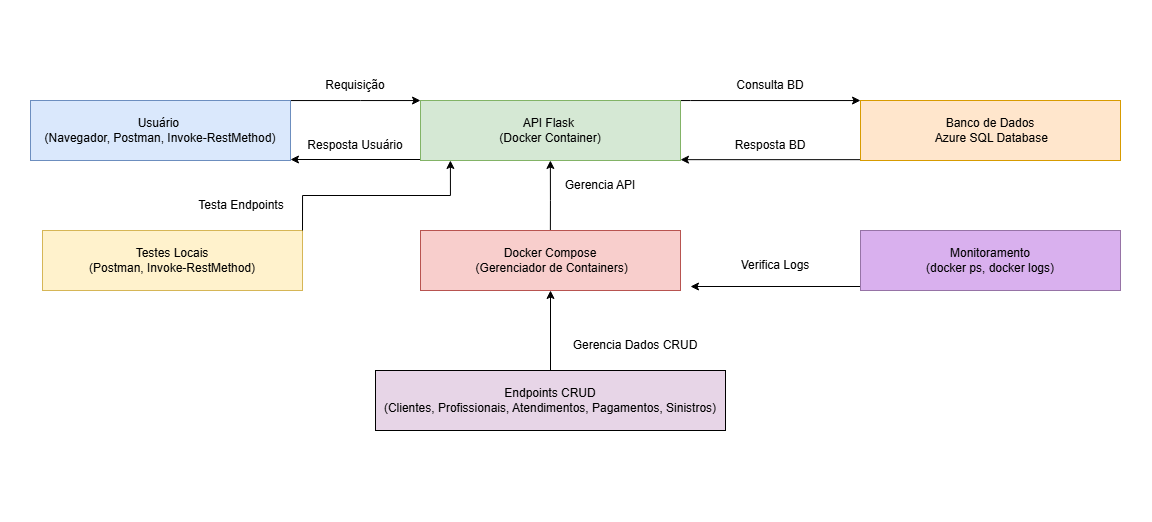

The diagram above was exported from draw.io. Its source (the exported page's mxGraphModel, read from the mxfile embedded in the PNG):
<mxGraphModel dx="1235" dy="695" grid="1" gridSize="10" guides="1" tooltips="1" connect="1" arrows="1" fold="1" page="1" pageScale="1" pageWidth="827" pageHeight="1169" math="0" shadow="0">
  <root>
    <mxCell id="0" />
    <mxCell id="1" parent="0" />
    <mxCell id="NvBxyGILuKDoCUPz3e0r-30" value="" style="rounded=0;whiteSpace=wrap;html=1;strokeColor=#ffffff;" vertex="1" parent="1">
      <mxGeometry x="160" y="100" width="1150" height="520" as="geometry" />
    </mxCell>
    <mxCell id="NvBxyGILuKDoCUPz3e0r-10" value="" style="edgeStyle=orthogonalEdgeStyle;rounded=0;orthogonalLoop=1;jettySize=auto;html=1;" edge="1" parent="1" source="NvBxyGILuKDoCUPz3e0r-1" target="NvBxyGILuKDoCUPz3e0r-3">
      <mxGeometry relative="1" as="geometry">
        <Array as="points">
          <mxPoint x="520" y="200" />
          <mxPoint x="520" y="200" />
        </Array>
      </mxGeometry>
    </mxCell>
    <mxCell id="NvBxyGILuKDoCUPz3e0r-1" value="Usuário&amp;nbsp;&lt;div&gt;(Navegador, Postman, Invoke-RestMethod)&lt;/div&gt;" style="rounded=0;whiteSpace=wrap;html=1;fillColor=#dae8fc;strokeColor=#6c8ebf;" vertex="1" parent="1">
      <mxGeometry x="190" y="200" width="260" height="60" as="geometry" />
    </mxCell>
    <mxCell id="NvBxyGILuKDoCUPz3e0r-12" value="" style="edgeStyle=orthogonalEdgeStyle;rounded=0;orthogonalLoop=1;jettySize=auto;html=1;" edge="1" parent="1" source="NvBxyGILuKDoCUPz3e0r-3" target="NvBxyGILuKDoCUPz3e0r-5">
      <mxGeometry relative="1" as="geometry">
        <Array as="points">
          <mxPoint x="850" y="200" />
          <mxPoint x="850" y="200" />
        </Array>
      </mxGeometry>
    </mxCell>
    <mxCell id="NvBxyGILuKDoCUPz3e0r-19" style="edgeStyle=orthogonalEdgeStyle;rounded=0;orthogonalLoop=1;jettySize=auto;html=1;entryX=1;entryY=0.5;entryDx=0;entryDy=0;" edge="1" parent="1">
      <mxGeometry relative="1" as="geometry">
        <mxPoint x="580" y="259" as="sourcePoint" />
        <mxPoint x="450" y="259" as="targetPoint" />
      </mxGeometry>
    </mxCell>
    <mxCell id="NvBxyGILuKDoCUPz3e0r-3" value="API Flask&amp;nbsp;&lt;div&gt;(Docker Container)&lt;/div&gt;" style="rounded=0;whiteSpace=wrap;html=1;fillColor=#d5e8d4;strokeColor=#82b366;" vertex="1" parent="1">
      <mxGeometry x="580" y="200" width="260" height="60" as="geometry" />
    </mxCell>
    <mxCell id="NvBxyGILuKDoCUPz3e0r-15" style="edgeStyle=orthogonalEdgeStyle;rounded=0;orthogonalLoop=1;jettySize=auto;html=1;entryX=1;entryY=0.5;entryDx=0;entryDy=0;" edge="1" parent="1">
      <mxGeometry relative="1" as="geometry">
        <mxPoint x="1020" y="259.17" as="sourcePoint" />
        <mxPoint x="840" y="259.17" as="targetPoint" />
      </mxGeometry>
    </mxCell>
    <mxCell id="NvBxyGILuKDoCUPz3e0r-5" value="Banco de Dados&lt;br&gt;&amp;nbsp;Azure SQL Database" style="rounded=0;whiteSpace=wrap;html=1;fillColor=#ffe6cc;strokeColor=#d79b00;" vertex="1" parent="1">
      <mxGeometry x="1020" y="200" width="260" height="60" as="geometry" />
    </mxCell>
    <mxCell id="NvBxyGILuKDoCUPz3e0r-6" value="Testes Locais &lt;br&gt;(Postman, Invoke-RestMethod)" style="rounded=0;whiteSpace=wrap;html=1;fillColor=#fff2cc;strokeColor=#d6b656;" vertex="1" parent="1">
      <mxGeometry x="202" y="330" width="260" height="60" as="geometry" />
    </mxCell>
    <mxCell id="NvBxyGILuKDoCUPz3e0r-21" value="" style="edgeStyle=orthogonalEdgeStyle;rounded=0;orthogonalLoop=1;jettySize=auto;html=1;" edge="1" parent="1">
      <mxGeometry relative="1" as="geometry">
        <mxPoint x="709.88" y="330" as="sourcePoint" />
        <mxPoint x="709.88" y="260" as="targetPoint" />
        <Array as="points">
          <mxPoint x="709.88" y="300" />
          <mxPoint x="709.88" y="300" />
        </Array>
      </mxGeometry>
    </mxCell>
    <mxCell id="NvBxyGILuKDoCUPz3e0r-7" value="Docker Compose&lt;br&gt;&amp;nbsp;(Gerenciador de Containers)" style="rounded=0;whiteSpace=wrap;html=1;fillColor=#f8cecc;strokeColor=#b85450;" vertex="1" parent="1">
      <mxGeometry x="580" y="330" width="260" height="60" as="geometry" />
    </mxCell>
    <mxCell id="NvBxyGILuKDoCUPz3e0r-23" style="edgeStyle=orthogonalEdgeStyle;rounded=0;orthogonalLoop=1;jettySize=auto;html=1;" edge="1" parent="1">
      <mxGeometry relative="1" as="geometry">
        <mxPoint x="850" y="386" as="targetPoint" />
        <mxPoint x="1020" y="386" as="sourcePoint" />
      </mxGeometry>
    </mxCell>
    <mxCell id="NvBxyGILuKDoCUPz3e0r-8" value="Monitoramento &lt;br&gt;(docker ps, docker logs)" style="rounded=0;whiteSpace=wrap;html=1;fillColor=#d9b0ee;strokeColor=#9673a6;" vertex="1" parent="1">
      <mxGeometry x="1020" y="330" width="260" height="60" as="geometry" />
    </mxCell>
    <mxCell id="NvBxyGILuKDoCUPz3e0r-27" value="" style="edgeStyle=orthogonalEdgeStyle;rounded=0;orthogonalLoop=1;jettySize=auto;html=1;" edge="1" parent="1" source="NvBxyGILuKDoCUPz3e0r-9" target="NvBxyGILuKDoCUPz3e0r-7">
      <mxGeometry relative="1" as="geometry" />
    </mxCell>
    <mxCell id="NvBxyGILuKDoCUPz3e0r-9" value="Endpoints CRUD &lt;br&gt;(Clientes, Profissionais, Atendimentos, Pagamentos, Sinistros)" style="rounded=0;whiteSpace=wrap;html=1;fillColor=#E7D5E7;" vertex="1" parent="1">
      <mxGeometry x="535" y="470" width="350" height="60" as="geometry" />
    </mxCell>
    <mxCell id="NvBxyGILuKDoCUPz3e0r-11" value="Requisição" style="text;html=1;align=center;verticalAlign=middle;whiteSpace=wrap;rounded=0;" vertex="1" parent="1">
      <mxGeometry x="450" y="170" width="130" height="30" as="geometry" />
    </mxCell>
    <mxCell id="NvBxyGILuKDoCUPz3e0r-13" value="Consulta BD" style="text;html=1;align=center;verticalAlign=middle;whiteSpace=wrap;rounded=0;" vertex="1" parent="1">
      <mxGeometry x="840" y="170" width="180" height="30" as="geometry" />
    </mxCell>
    <mxCell id="NvBxyGILuKDoCUPz3e0r-16" value="Resposta BD" style="text;html=1;align=center;verticalAlign=middle;whiteSpace=wrap;rounded=0;" vertex="1" parent="1">
      <mxGeometry x="840" y="230" width="180" height="30" as="geometry" />
    </mxCell>
    <mxCell id="NvBxyGILuKDoCUPz3e0r-20" value="Resposta Usuário" style="text;html=1;align=center;verticalAlign=middle;whiteSpace=wrap;rounded=0;" vertex="1" parent="1">
      <mxGeometry x="450" y="230" width="130" height="30" as="geometry" />
    </mxCell>
    <mxCell id="NvBxyGILuKDoCUPz3e0r-22" value="Gerencia API" style="text;html=1;align=center;verticalAlign=middle;whiteSpace=wrap;rounded=0;" vertex="1" parent="1">
      <mxGeometry x="710" y="270" width="100" height="30" as="geometry" />
    </mxCell>
    <mxCell id="NvBxyGILuKDoCUPz3e0r-24" value="Verifica Logs" style="text;html=1;align=center;verticalAlign=middle;whiteSpace=wrap;rounded=0;" vertex="1" parent="1">
      <mxGeometry x="890" y="350" width="90" height="30" as="geometry" />
    </mxCell>
    <mxCell id="NvBxyGILuKDoCUPz3e0r-25" style="edgeStyle=orthogonalEdgeStyle;rounded=0;orthogonalLoop=1;jettySize=auto;html=1;exitX=1;exitY=0;exitDx=0;exitDy=0;entryX=0.115;entryY=1;entryDx=0;entryDy=0;entryPerimeter=0;" edge="1" parent="1" source="NvBxyGILuKDoCUPz3e0r-6" target="NvBxyGILuKDoCUPz3e0r-3">
      <mxGeometry relative="1" as="geometry" />
    </mxCell>
    <mxCell id="NvBxyGILuKDoCUPz3e0r-26" value="Testa Endpoints" style="text;html=1;align=center;verticalAlign=middle;whiteSpace=wrap;rounded=0;" vertex="1" parent="1">
      <mxGeometry x="340" y="290" width="122" height="30" as="geometry" />
    </mxCell>
    <mxCell id="NvBxyGILuKDoCUPz3e0r-28" value="Gerencia Dados CRUD" style="text;html=1;align=center;verticalAlign=middle;whiteSpace=wrap;rounded=0;" vertex="1" parent="1">
      <mxGeometry x="720" y="430" width="150" height="30" as="geometry" />
    </mxCell>
  </root>
</mxGraphModel>